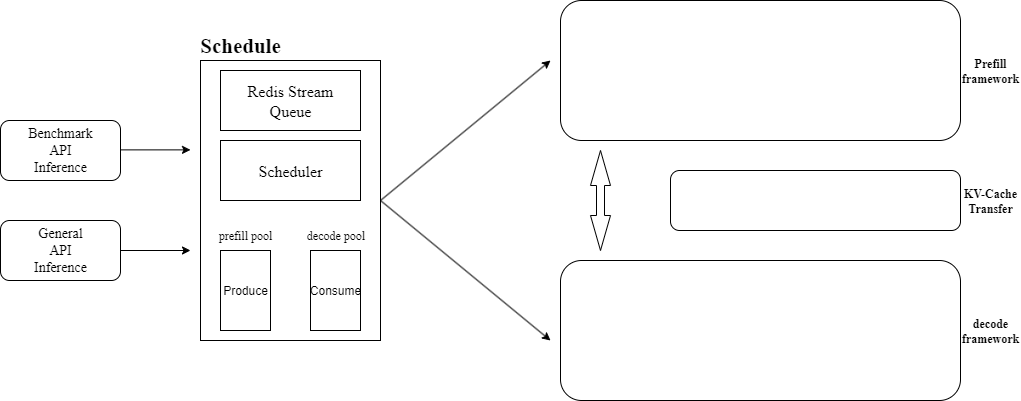

The diagram above was exported from draw.io. Its source (the exported page's mxGraphModel, read from the mxfile embedded in the PNG):
<mxGraphModel dx="1783" dy="961" grid="1" gridSize="10" guides="1" tooltips="1" connect="1" arrows="1" fold="1" page="1" pageScale="1" pageWidth="1169" pageHeight="827" math="0" shadow="0">
  <root>
    <mxCell id="0" />
    <mxCell id="1" parent="0" />
    <mxCell id="UvFUghNbVENvIJiqfyod-1" value="&lt;font style=&quot;font-size: 14px;&quot; face=&quot;Times New Roman&quot;&gt;Benchmark&lt;/font&gt;&lt;div&gt;&lt;font style=&quot;font-size: 14px;&quot; face=&quot;Times New Roman&quot;&gt;API&lt;/font&gt;&lt;/div&gt;&lt;div&gt;&lt;font style=&quot;font-size: 14px;&quot; face=&quot;Times New Roman&quot;&gt;Inference&lt;/font&gt;&lt;/div&gt;" style="rounded=1;whiteSpace=wrap;html=1;" vertex="1" parent="1">
      <mxGeometry x="50" y="180" width="120" height="60" as="geometry" />
    </mxCell>
    <mxCell id="UvFUghNbVENvIJiqfyod-2" value="&lt;font style=&quot;font-size: 14px;&quot; face=&quot;Times New Roman&quot;&gt;General&lt;/font&gt;&lt;div&gt;&lt;font style=&quot;font-size: 14px;&quot; face=&quot;Times New Roman&quot;&gt;API&lt;br&gt;&lt;/font&gt;&lt;div&gt;&lt;font style=&quot;font-size: 14px;&quot; face=&quot;Times New Roman&quot;&gt;Inference&lt;/font&gt;&lt;/div&gt;&lt;/div&gt;" style="rounded=1;whiteSpace=wrap;html=1;" vertex="1" parent="1">
      <mxGeometry x="50" y="280" width="120" height="60" as="geometry" />
    </mxCell>
    <mxCell id="UvFUghNbVENvIJiqfyod-3" value="" style="rounded=0;whiteSpace=wrap;html=1;" vertex="1" parent="1">
      <mxGeometry x="250" y="120" width="180" height="280" as="geometry" />
    </mxCell>
    <mxCell id="UvFUghNbVENvIJiqfyod-4" value="&lt;b&gt;&lt;font face=&quot;Times New Roman&quot; style=&quot;font-size: 21px;&quot;&gt;Schedule&lt;/font&gt;&lt;/b&gt;" style="text;html=1;align=center;verticalAlign=middle;whiteSpace=wrap;rounded=0;" vertex="1" parent="1">
      <mxGeometry x="260" y="90" width="60" height="30" as="geometry" />
    </mxCell>
    <mxCell id="UvFUghNbVENvIJiqfyod-5" value="&lt;font face=&quot;Times New Roman&quot; style=&quot;font-size: 16px;&quot;&gt;Redis Stream&lt;/font&gt;&lt;div&gt;&lt;font face=&quot;Times New Roman&quot; style=&quot;font-size: 16px;&quot;&gt;Queue&lt;/font&gt;&lt;/div&gt;" style="rounded=0;whiteSpace=wrap;html=1;" vertex="1" parent="1">
      <mxGeometry x="270" y="130" width="140" height="60" as="geometry" />
    </mxCell>
    <mxCell id="UvFUghNbVENvIJiqfyod-6" value="&lt;font face=&quot;Times New Roman&quot;&gt;&lt;span style=&quot;font-size: 16px;&quot;&gt;Scheduler&lt;/span&gt;&lt;/font&gt;" style="rounded=0;whiteSpace=wrap;html=1;" vertex="1" parent="1">
      <mxGeometry x="270" y="200" width="140" height="60" as="geometry" />
    </mxCell>
    <mxCell id="UvFUghNbVENvIJiqfyod-7" value="Produce" style="rounded=0;whiteSpace=wrap;html=1;" vertex="1" parent="1">
      <mxGeometry x="270" y="310" width="50" height="80" as="geometry" />
    </mxCell>
    <mxCell id="UvFUghNbVENvIJiqfyod-8" value="Consume" style="rounded=0;whiteSpace=wrap;html=1;" vertex="1" parent="1">
      <mxGeometry x="360" y="310" width="50" height="80" as="geometry" />
    </mxCell>
    <mxCell id="UvFUghNbVENvIJiqfyod-9" value="&lt;font face=&quot;Times New Roman&quot;&gt;prefill pool&lt;/font&gt;" style="text;html=1;align=center;verticalAlign=middle;whiteSpace=wrap;rounded=0;" vertex="1" parent="1">
      <mxGeometry x="265" y="280" width="60" height="30" as="geometry" />
    </mxCell>
    <mxCell id="UvFUghNbVENvIJiqfyod-10" value="&lt;font face=&quot;Times New Roman&quot;&gt;decode pool&lt;/font&gt;" style="text;html=1;align=center;verticalAlign=middle;whiteSpace=wrap;rounded=0;" vertex="1" parent="1">
      <mxGeometry x="347.5" y="280" width="75" height="30" as="geometry" />
    </mxCell>
    <mxCell id="UvFUghNbVENvIJiqfyod-11" value="" style="endArrow=classic;html=1;rounded=0;" edge="1" parent="1">
      <mxGeometry width="50" height="50" relative="1" as="geometry">
        <mxPoint x="430" y="260" as="sourcePoint" />
        <mxPoint x="600" y="120" as="targetPoint" />
      </mxGeometry>
    </mxCell>
    <mxCell id="UvFUghNbVENvIJiqfyod-12" value="" style="endArrow=classic;html=1;rounded=0;" edge="1" parent="1">
      <mxGeometry width="50" height="50" relative="1" as="geometry">
        <mxPoint x="430" y="260" as="sourcePoint" />
        <mxPoint x="600" y="400" as="targetPoint" />
      </mxGeometry>
    </mxCell>
    <mxCell id="UvFUghNbVENvIJiqfyod-13" value="" style="rounded=1;whiteSpace=wrap;html=1;" vertex="1" parent="1">
      <mxGeometry x="610" y="60" width="400" height="140" as="geometry" />
    </mxCell>
    <mxCell id="UvFUghNbVENvIJiqfyod-14" value="" style="rounded=1;whiteSpace=wrap;html=1;" vertex="1" parent="1">
      <mxGeometry x="610" y="320" width="400" height="140" as="geometry" />
    </mxCell>
    <mxCell id="UvFUghNbVENvIJiqfyod-15" value="" style="rounded=1;whiteSpace=wrap;html=1;" vertex="1" parent="1">
      <mxGeometry x="720" y="230" width="290" height="60" as="geometry" />
    </mxCell>
    <mxCell id="UvFUghNbVENvIJiqfyod-16" value="&lt;font face=&quot;Times New Roman&quot;&gt;&lt;b&gt;KV-Cache Transfer&lt;/b&gt;&lt;/font&gt;" style="text;html=1;align=center;verticalAlign=middle;whiteSpace=wrap;rounded=0;" vertex="1" parent="1">
      <mxGeometry x="1010" y="245" width="60" height="30" as="geometry" />
    </mxCell>
    <mxCell id="UvFUghNbVENvIJiqfyod-17" value="&lt;font face=&quot;Times New Roman&quot;&gt;&lt;b&gt;Prefill framework&lt;/b&gt;&lt;/font&gt;" style="text;html=1;align=center;verticalAlign=middle;whiteSpace=wrap;rounded=0;" vertex="1" parent="1">
      <mxGeometry x="1010" y="115" width="60" height="30" as="geometry" />
    </mxCell>
    <mxCell id="UvFUghNbVENvIJiqfyod-18" value="&lt;font face=&quot;Times New Roman&quot;&gt;&lt;b&gt;decode framework&lt;/b&gt;&lt;/font&gt;" style="text;html=1;align=center;verticalAlign=middle;whiteSpace=wrap;rounded=0;" vertex="1" parent="1">
      <mxGeometry x="1010" y="375" width="60" height="30" as="geometry" />
    </mxCell>
    <mxCell id="UvFUghNbVENvIJiqfyod-19" value="" style="html=1;shadow=0;dashed=0;align=center;verticalAlign=middle;shape=mxgraph.arrows2.twoWayArrow;dy=0.6;dx=35;rotation=-90;" vertex="1" parent="1">
      <mxGeometry x="600" y="250" width="100" height="20" as="geometry" />
    </mxCell>
    <mxCell id="UvFUghNbVENvIJiqfyod-20" value="" style="endArrow=classic;html=1;rounded=0;" edge="1" parent="1">
      <mxGeometry width="50" height="50" relative="1" as="geometry">
        <mxPoint x="170" y="209.38" as="sourcePoint" />
        <mxPoint x="240" y="209.38" as="targetPoint" />
      </mxGeometry>
    </mxCell>
    <mxCell id="UvFUghNbVENvIJiqfyod-22" value="" style="endArrow=classic;html=1;rounded=0;" edge="1" parent="1">
      <mxGeometry width="50" height="50" relative="1" as="geometry">
        <mxPoint x="170" y="310" as="sourcePoint" />
        <mxPoint x="240" y="310" as="targetPoint" />
      </mxGeometry>
    </mxCell>
  </root>
</mxGraphModel>